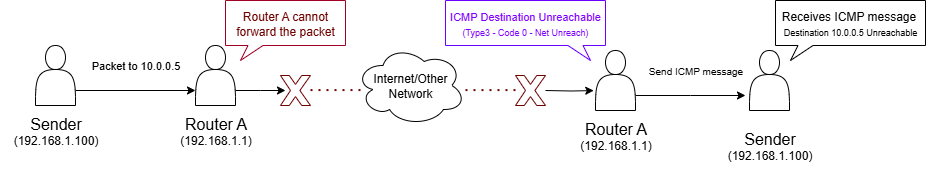

The diagram above was exported from draw.io. Its source (the exported page's mxGraphModel, read from the mxfile embedded in the PNG):
<mxGraphModel dx="614" dy="348" grid="1" gridSize="10" guides="1" tooltips="1" connect="1" arrows="1" fold="1" page="1" pageScale="1" pageWidth="827" pageHeight="1169" math="0" shadow="0">
  <root>
    <mxCell id="0" />
    <mxCell id="1" parent="0" />
    <mxCell id="8zhZ4ir7uCoqMWlsNqnJ-5" style="edgeStyle=orthogonalEdgeStyle;rounded=0;orthogonalLoop=1;jettySize=auto;html=1;exitX=1;exitY=0.75;exitDx=0;exitDy=0;entryX=0;entryY=0.75;entryDx=0;entryDy=0;" edge="1" parent="1" source="8zhZ4ir7uCoqMWlsNqnJ-1" target="8zhZ4ir7uCoqMWlsNqnJ-3">
      <mxGeometry relative="1" as="geometry" />
    </mxCell>
    <mxCell id="8zhZ4ir7uCoqMWlsNqnJ-6" value="Packet to 10.0.0.5" style="edgeLabel;html=1;align=center;verticalAlign=middle;resizable=0;points=[];" vertex="1" connectable="0" parent="8zhZ4ir7uCoqMWlsNqnJ-5">
      <mxGeometry x="0.1926" y="-1" relative="1" as="geometry">
        <mxPoint x="-12" y="-26" as="offset" />
      </mxGeometry>
    </mxCell>
    <mxCell id="8zhZ4ir7uCoqMWlsNqnJ-1" value="" style="shape=actor;whiteSpace=wrap;html=1;" vertex="1" parent="1">
      <mxGeometry x="80" y="140" width="40" height="60" as="geometry" />
    </mxCell>
    <mxCell id="8zhZ4ir7uCoqMWlsNqnJ-2" value="&lt;font style=&quot;font-size: 16px;&quot;&gt;Sender&lt;/font&gt;&lt;div&gt;&lt;font&gt;(192.168.1.100)&lt;/font&gt;&lt;/div&gt;" style="text;html=1;align=center;verticalAlign=middle;resizable=0;points=[];autosize=1;strokeColor=none;fillColor=none;" vertex="1" parent="1">
      <mxGeometry x="45" y="200" width="110" height="50" as="geometry" />
    </mxCell>
    <mxCell id="8zhZ4ir7uCoqMWlsNqnJ-3" value="" style="shape=actor;whiteSpace=wrap;html=1;" vertex="1" parent="1">
      <mxGeometry x="240" y="140" width="40" height="60" as="geometry" />
    </mxCell>
    <mxCell id="8zhZ4ir7uCoqMWlsNqnJ-4" value="&lt;font style=&quot;font-size: 16px;&quot;&gt;Router A&lt;/font&gt;&lt;div&gt;(192.168.1.1)&lt;/div&gt;" style="text;html=1;align=center;verticalAlign=middle;resizable=0;points=[];autosize=1;strokeColor=none;fillColor=none;" vertex="1" parent="1">
      <mxGeometry x="215" y="200" width="90" height="50" as="geometry" />
    </mxCell>
    <mxCell id="8zhZ4ir7uCoqMWlsNqnJ-7" value="&lt;div style=&quot;&quot;&gt;&lt;span style=&quot;background-color: transparent; color: light-dark(rgb(0, 0, 0), rgb(255, 255, 255));&quot;&gt;&lt;font&gt;Internet/Other&lt;/font&gt;&lt;/span&gt;&lt;/div&gt;&lt;div style=&quot;&quot;&gt;&lt;font&gt;Network&lt;/font&gt;&lt;/div&gt;" style="ellipse;shape=cloud;whiteSpace=wrap;html=1;align=center;" vertex="1" parent="1">
      <mxGeometry x="400" y="140" width="110" height="80" as="geometry" />
    </mxCell>
    <mxCell id="8zhZ4ir7uCoqMWlsNqnJ-13" value="" style="verticalLabelPosition=bottom;verticalAlign=top;html=1;shape=mxgraph.basic.x;fillColor=#FFFFFF;fontColor=#ffffff;strokeColor=#6F0000;aspect=fixed;" vertex="1" parent="1">
      <mxGeometry x="325" y="170" width="30" height="30" as="geometry" />
    </mxCell>
    <mxCell id="8zhZ4ir7uCoqMWlsNqnJ-28" style="edgeStyle=orthogonalEdgeStyle;rounded=0;orthogonalLoop=1;jettySize=auto;html=1;exitX=1;exitY=0.75;exitDx=0;exitDy=0;" edge="1" parent="1" source="8zhZ4ir7uCoqMWlsNqnJ-3">
      <mxGeometry relative="1" as="geometry">
        <mxPoint x="330" y="185" as="targetPoint" />
      </mxGeometry>
    </mxCell>
    <mxCell id="8zhZ4ir7uCoqMWlsNqnJ-34" value="" style="endArrow=none;dashed=1;html=1;dashPattern=1 3;strokeWidth=2;rounded=0;strokeColor=#6F0000;" edge="1" parent="1">
      <mxGeometry width="50" height="50" relative="1" as="geometry">
        <mxPoint x="355" y="184.58" as="sourcePoint" />
        <mxPoint x="405" y="184.58" as="targetPoint" />
      </mxGeometry>
    </mxCell>
    <mxCell id="8zhZ4ir7uCoqMWlsNqnJ-35" value="&lt;span style=&quot;text-wrap-mode: nowrap;&quot;&gt;&lt;font style=&quot;color: rgb(111, 0, 0);&quot;&gt;Router A cannot&lt;/font&gt;&lt;/span&gt;&lt;div style=&quot;text-wrap-mode: nowrap;&quot;&gt;&lt;font style=&quot;color: rgb(111, 0, 0);&quot;&gt;forward the packet&lt;/font&gt;&lt;/div&gt;" style="whiteSpace=wrap;html=1;shape=mxgraph.basic.rectCallout;dx=30;dy=15;boundedLbl=1;strokeColor=light-dark(#a20025, #ededed);flipH=0;" vertex="1" parent="1">
      <mxGeometry x="270" y="95" width="120" height="60" as="geometry" />
    </mxCell>
    <mxCell id="8zhZ4ir7uCoqMWlsNqnJ-38" value="" style="shape=actor;whiteSpace=wrap;html=1;" vertex="1" parent="1">
      <mxGeometry x="794" y="145" width="40" height="60" as="geometry" />
    </mxCell>
    <mxCell id="8zhZ4ir7uCoqMWlsNqnJ-39" value="&lt;font style=&quot;font-size: 16px;&quot;&gt;Sender&lt;/font&gt;&lt;div&gt;&lt;font&gt;(192.168.1.100)&lt;/font&gt;&lt;/div&gt;" style="text;html=1;align=center;verticalAlign=middle;resizable=0;points=[];autosize=1;strokeColor=none;fillColor=none;" vertex="1" parent="1">
      <mxGeometry x="759" y="215" width="110" height="50" as="geometry" />
    </mxCell>
    <mxCell id="8zhZ4ir7uCoqMWlsNqnJ-42" style="edgeStyle=orthogonalEdgeStyle;rounded=0;orthogonalLoop=1;jettySize=auto;html=1;exitX=1;exitY=0.75;exitDx=0;exitDy=0;" edge="1" parent="1" source="8zhZ4ir7uCoqMWlsNqnJ-40">
      <mxGeometry relative="1" as="geometry">
        <mxPoint x="790" y="190" as="targetPoint" />
      </mxGeometry>
    </mxCell>
    <mxCell id="8zhZ4ir7uCoqMWlsNqnJ-43" value="&lt;font style=&quot;font-size: 10px;&quot;&gt;Send&amp;nbsp;&lt;span style=&quot;background-color: light-dark(#ffffff, var(--ge-dark-color, #121212)); color: light-dark(rgb(0, 0, 0), rgb(255, 255, 255));&quot;&gt;ICMP message&lt;/span&gt;&lt;/font&gt;" style="edgeLabel;html=1;align=center;verticalAlign=middle;resizable=0;points=[];" vertex="1" connectable="0" parent="8zhZ4ir7uCoqMWlsNqnJ-42">
      <mxGeometry x="-0.0769" relative="1" as="geometry">
        <mxPoint x="9" y="-25" as="offset" />
      </mxGeometry>
    </mxCell>
    <mxCell id="8zhZ4ir7uCoqMWlsNqnJ-40" value="" style="shape=actor;whiteSpace=wrap;html=1;" vertex="1" parent="1">
      <mxGeometry x="640" y="145" width="40" height="60" as="geometry" />
    </mxCell>
    <mxCell id="8zhZ4ir7uCoqMWlsNqnJ-41" value="&lt;font style=&quot;font-size: 16px;&quot;&gt;Router A&lt;/font&gt;&lt;div&gt;(192.168.1.1)&lt;/div&gt;" style="text;html=1;align=center;verticalAlign=middle;resizable=0;points=[];autosize=1;strokeColor=none;fillColor=none;" vertex="1" parent="1">
      <mxGeometry x="615" y="205" width="90" height="50" as="geometry" />
    </mxCell>
    <mxCell id="8zhZ4ir7uCoqMWlsNqnJ-44" value="&lt;div style=&quot;text-wrap-mode: nowrap;&quot;&gt;&lt;font style=&quot;font-size: 11px;&quot;&gt;ICMP Destination Unreachable&lt;/font&gt;&lt;/div&gt;&lt;div style=&quot;text-wrap-mode: nowrap;&quot;&gt;&lt;font style=&quot;font-size: 9px;&quot;&gt;(Type3 - Code 0 - Net Unreach)&lt;/font&gt;&lt;/div&gt;" style="whiteSpace=wrap;html=1;shape=mxgraph.basic.rectCallout;dx=30;dy=15;boundedLbl=1;strokeColor=light-dark(#6a00ff, #ededed);rotation=0;flipV=1;direction=west;flipH=0;fontColor=#7F00FF;" vertex="1" parent="1">
      <mxGeometry x="490" y="95" width="160" height="60" as="geometry" />
    </mxCell>
    <mxCell id="8zhZ4ir7uCoqMWlsNqnJ-46" value="" style="verticalLabelPosition=bottom;verticalAlign=top;html=1;shape=mxgraph.basic.x;fillColor=#FFFFFF;fontColor=#ffffff;strokeColor=#6F0000;aspect=fixed;" vertex="1" parent="1">
      <mxGeometry x="560" y="170" width="30" height="30" as="geometry" />
    </mxCell>
    <mxCell id="8zhZ4ir7uCoqMWlsNqnJ-48" style="edgeStyle=orthogonalEdgeStyle;rounded=0;orthogonalLoop=1;jettySize=auto;html=1;entryX=-0.044;entryY=0.668;entryDx=0;entryDy=0;entryPerimeter=0;" edge="1" parent="1" target="8zhZ4ir7uCoqMWlsNqnJ-40">
      <mxGeometry relative="1" as="geometry">
        <mxPoint x="590" y="185" as="sourcePoint" />
      </mxGeometry>
    </mxCell>
    <mxCell id="8zhZ4ir7uCoqMWlsNqnJ-49" value="&lt;div style=&quot;text-wrap-mode: nowrap;&quot;&gt;&lt;font style=&quot;&quot;&gt;&lt;font&gt;Receives ICMP message&lt;/font&gt;&lt;span style=&quot;font-size: 11px;&quot;&gt;&amp;nbsp;&lt;/span&gt;&lt;/font&gt;&lt;/div&gt;&lt;div style=&quot;text-wrap-mode: nowrap;&quot;&gt;&lt;font style=&quot;font-size: 9px;&quot;&gt;Destination 10.0.0.5 Unreachable&lt;/font&gt;&lt;/div&gt;" style="whiteSpace=wrap;html=1;shape=mxgraph.basic.rectCallout;dx=30;dy=15;boundedLbl=1;strokeColor=light-dark(#000000,#EDEDED);rotation=0;flipV=1;direction=west;flipH=1;fontColor=#000000;" vertex="1" parent="1">
      <mxGeometry x="820" y="95" width="150" height="60" as="geometry" />
    </mxCell>
    <mxCell id="8zhZ4ir7uCoqMWlsNqnJ-50" value="" style="endArrow=none;dashed=1;html=1;dashPattern=1 3;strokeWidth=2;rounded=0;strokeColor=#6F0000;" edge="1" parent="1">
      <mxGeometry width="50" height="50" relative="1" as="geometry">
        <mxPoint x="510" y="184.58" as="sourcePoint" />
        <mxPoint x="560" y="184.58" as="targetPoint" />
      </mxGeometry>
    </mxCell>
  </root>
</mxGraphModel>